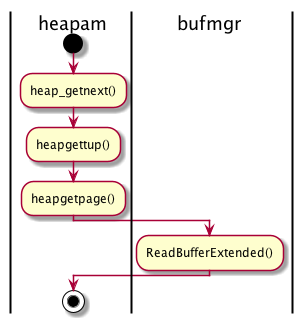

The diagram above was rendered by PlantUML. Its source (embedded in the PNG):
@startuml

|heapam|
start
:heap_getnext();
:heapgettup();
:heapgetpage();
|bufmgr|
:ReadBufferExtended();
|heapam|

stop
@enduml